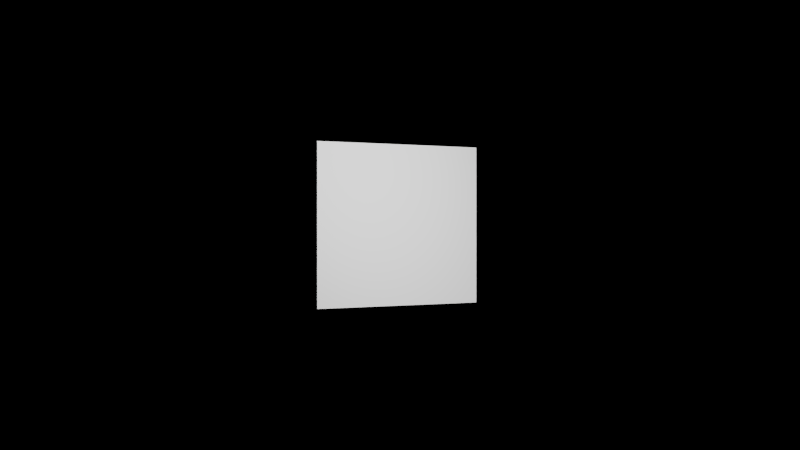 # Source: setup.blend  (saved by Blender 4.5.88; exported with 4.5.12 LTS)
import bpy
from mathutils import Matrix  # noqa: F401  (used for matrix-valued properties, if any)

bpy.ops.wm.read_factory_settings(use_empty=True)
scene = bpy.context.scene
scene.name = 'Scene'

# ---- collections
col_collection = bpy.data.collections.new('Collection'); scene.collection.children.link(col_collection)

# ---- materials (node trees are filled in below, after node groups)
mat_material = bpy.data.materials.new('Material')

# ---- material node trees
mat_material.use_nodes = True; mat_material.node_tree.nodes.clear()
_N = mat_material.node_tree.nodes; _L = mat_material.node_tree.links
n0 = _N.new('ShaderNodeOutputMaterial'); n0.name = 'Material Output'; n0.location = (300, 300)
n1 = _N.new('ShaderNodeBsdfDiffuse'); n1.name = 'Diffuse BSDF'; n1.location = (-3, 288)
_L.new(n1.outputs[0], n0.inputs[0])
n0.is_active_output = True

# ---- world
world_world = bpy.data.worlds.new('World'); scene.world = world_world
world_world.use_nodes = True; world_world.node_tree.nodes.clear()
_N = world_world.node_tree.nodes; _L = world_world.node_tree.links
n0 = _N.new('ShaderNodeOutputWorld'); n0.name = 'World Output'; n0.location = (300, 300)
n1 = _N.new('ShaderNodeBackground'); n1.name = 'Background'; n1.location = (10, 300)
n1.inputs[0].default_value = (0.0, 0.0, 0.0, 1.0)
n1.inputs[1].default_value = 0.0
_L.new(n1.outputs[0], n0.inputs[0])
n0.is_active_output = True
world_world.color = (0.05088, 0.05088, 0.05088)
world_world.sun_shadow_jitter_overblur = 0.0

# ---- cameras
cam_camera_159 = bpy.data.cameras.new('Camera.159')
cam_camera_159.clip_start = 1e-06
cam_camera_159.clip_end = 1.0
cam_camera_159.ortho_scale = 10.0

# ---- lights
light_light_001 = bpy.data.lights.new('light.001', 'AREA')
light_light_001.energy = 1.17
light_light_001.shape = 'RECTANGLE'
light_light_001.size = 0.055
light_light_001.size_y = 0.055
light_light_001.spread = 1.047
light_light_002 = bpy.data.lights.new('light.002', 'AREA')
light_light_002.energy = 1.17
light_light_002.shape = 'RECTANGLE'
light_light_002.size = 0.055
light_light_002.size_y = 0.055
light_light_002.spread = 1.047
light_light_003 = bpy.data.lights.new('light.003', 'AREA')
light_light_003.energy = 1.17
light_light_003.shape = 'RECTANGLE'
light_light_003.size = 0.055
light_light_003.size_y = 0.055
light_light_003.spread = 1.047
light_light_004 = bpy.data.lights.new('light.004', 'AREA')
light_light_004.energy = 1.17
light_light_004.shape = 'RECTANGLE'
light_light_004.size = 0.055
light_light_004.size_y = 0.055
light_light_004.spread = 1.047

# ---- meshes
me_plane_001 = bpy.data.meshes.new('Plane.001')
me_plane_001.from_pydata([(-0.0165, -0.0145, 0.0), (0.0165, -0.0145, 0.0), (-0.0165, 0.0145, 0.0), (0.0165, 0.0145, 0.0)], [], [(0, 1, 3, 2)])
_uv = me_plane_001.uv_layers.new(name='UVMap')
_uv.uv.foreach_set('vector', [0.0, 0.0, 1.0, 0.0, 1.0, 1.0, 0.0, 1.0])
me_plane_001.materials.append(mat_material)
me_plane_001.update()

# ---- objects
ob_camera_main = bpy.data.objects.new('Camera_Main', cam_camera_159)
ob_plane = bpy.data.objects.new('Plane', me_plane_001)
ob_light_001 = bpy.data.objects.new('light.001', light_light_001)
ob_light_002 = bpy.data.objects.new('light.002', light_light_002)
ob_light_003 = bpy.data.objects.new('light.003', light_light_003)
ob_light_004 = bpy.data.objects.new('light.004', light_light_004)

# ---- transforms, parenting, visibility, modifiers, constraints
ob_camera_main.location = (0.0, 0.0, 0.2)
ob_plane.location = (0.0, 0.0, 0.0)
ob_plane.rotation_mode = 'QUATERNION'
ob_plane.rotation_quaternion = (0.9659, 0.0, 0.2588, 0.0)
ob_light_001.location = (-0.02071, 0.0, 0.07727)
ob_light_001.rotation_euler = (0.2618, 1.364e-07, -1.571)
ob_light_001.hide_render = True
ob_light_002.location = (-2.828e-18, -0.04619, 0.06532)
ob_light_002.rotation_euler = (0.6155, -2.628e-24, -6.123e-17)
ob_light_002.hide_render = True
ob_light_003.location = (0.07727, -9.463e-18, 0.02071)
ob_light_003.rotation_euler = (1.309, -6.687e-08, 1.571)
ob_light_003.hide_render = True
ob_light_004.location = (8.485e-18, 0.04619, 0.06532)
ob_light_004.rotation_euler = (0.6155, -5.047e-08, -3.142)

# ---- collection membership
col_collection.objects.link(ob_camera_main)
col_collection.objects.link(ob_plane)
col_collection.objects.link(ob_light_001)
col_collection.objects.link(ob_light_002)
col_collection.objects.link(ob_light_003)
col_collection.objects.link(ob_light_004)

# ---- scene / render settings (as saved in the file)
scene.camera = ob_camera_main
scene.frame_start = 1; scene.frame_end = 250; scene.frame_set(1)
scene.render.engine = 'CYCLES'
scene.render.image_settings.color_mode = 'RGB'
scene.render.image_settings.exr_codec = 'NONE'
scene.render.image_settings.color_management = 'OVERRIDE'
scene.render.dither_intensity = 0.0
scene.cycles.use_denoising = False
scene.cycles.samples = 32
scene.cycles.use_adaptive_sampling = False
scene.cycles.caustics_reflective = False
scene.cycles.caustics_refractive = False
scene.cycles.max_bounces = 0
scene.cycles.diffuse_bounces = 0
scene.cycles.glossy_bounces = 0
scene.cycles.transmission_bounces = 0
scene.cycles.film_exposure = 0.02799
scene.cycles.sample_clamp_indirect = 0.0
scene.view_settings.view_transform = 'Raw'
bpy.context.view_layer.update()
